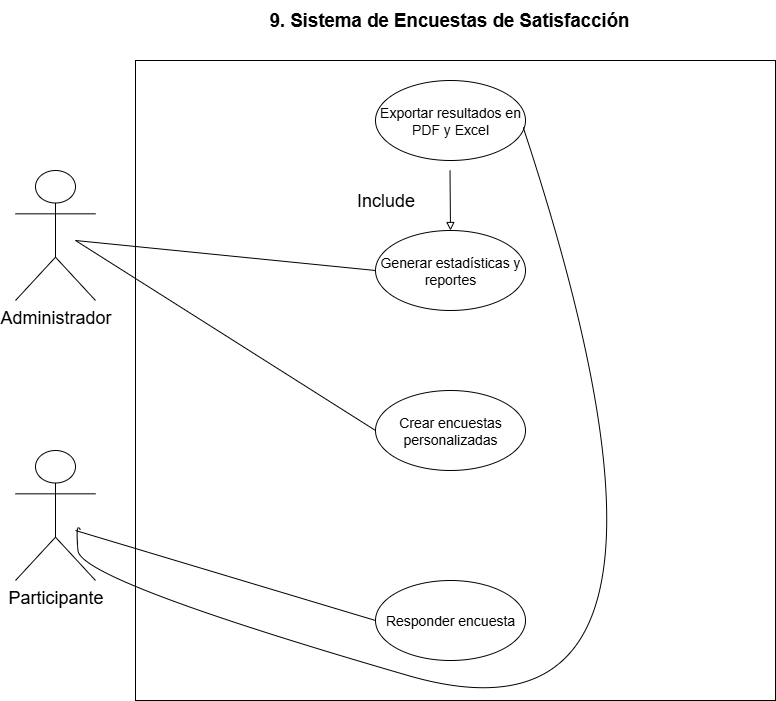

The diagram above was exported from draw.io. Its source (the exported page's mxGraphModel, read from the mxfile embedded in the PNG):
<mxGraphModel dx="1211" dy="715" grid="1" gridSize="10" guides="1" tooltips="1" connect="1" arrows="1" fold="1" page="1" pageScale="1" pageWidth="850" pageHeight="1100" math="0" shadow="0">
  <root>
    <mxCell id="0" />
    <mxCell id="1" parent="0" />
    <mxCell id="g6YoYAw9FeFtX5wYP24--1" value="" style="whiteSpace=wrap;html=1;aspect=fixed;" vertex="1" parent="1">
      <mxGeometry x="240" y="120" width="640" height="640" as="geometry" />
    </mxCell>
    <mxCell id="g6YoYAw9FeFtX5wYP24--2" value="&lt;font style=&quot;font-size: 14px;&quot;&gt;Exportar resultados en PDF y Excel&lt;/font&gt;" style="ellipse;whiteSpace=wrap;html=1;" vertex="1" parent="1">
      <mxGeometry x="480" y="140" width="150" height="80" as="geometry" />
    </mxCell>
    <mxCell id="g6YoYAw9FeFtX5wYP24--3" value="&lt;font style=&quot;font-size: 14px;&quot;&gt;Generar estadísticas y reportes&lt;/font&gt;" style="ellipse;whiteSpace=wrap;html=1;" vertex="1" parent="1">
      <mxGeometry x="480" y="290" width="150" height="80" as="geometry" />
    </mxCell>
    <mxCell id="g6YoYAw9FeFtX5wYP24--4" value="&lt;font style=&quot;font-size: 14px;&quot;&gt;Crear encuestas personalizadas&lt;/font&gt;" style="ellipse;whiteSpace=wrap;html=1;" vertex="1" parent="1">
      <mxGeometry x="480" y="450" width="150" height="80" as="geometry" />
    </mxCell>
    <mxCell id="g6YoYAw9FeFtX5wYP24--5" value="&lt;font style=&quot;font-size: 14px;&quot;&gt;Responder encuesta&lt;/font&gt;" style="ellipse;whiteSpace=wrap;html=1;" vertex="1" parent="1">
      <mxGeometry x="480" y="640" width="150" height="80" as="geometry" />
    </mxCell>
    <mxCell id="CSZKyiF3Z6xJ47t0XScG-1" value="&lt;font style=&quot;font-size: 18px;&quot;&gt;Administrador&lt;/font&gt;" style="shape=umlActor;verticalLabelPosition=bottom;verticalAlign=top;html=1;outlineConnect=0;" vertex="1" parent="1">
      <mxGeometry x="120" y="230" width="80" height="130" as="geometry" />
    </mxCell>
    <mxCell id="CSZKyiF3Z6xJ47t0XScG-2" value="&lt;font style=&quot;font-size: 18px;&quot;&gt;Participante&lt;/font&gt;" style="shape=umlActor;verticalLabelPosition=bottom;verticalAlign=top;html=1;outlineConnect=0;" vertex="1" parent="1">
      <mxGeometry x="120" y="510" width="80" height="130" as="geometry" />
    </mxCell>
    <mxCell id="CSZKyiF3Z6xJ47t0XScG-3" value="" style="endArrow=none;html=1;rounded=0;entryX=0;entryY=0.5;entryDx=0;entryDy=0;" edge="1" parent="1" target="g6YoYAw9FeFtX5wYP24--4">
      <mxGeometry width="50" height="50" relative="1" as="geometry">
        <mxPoint x="180" y="300" as="sourcePoint" />
        <mxPoint x="230" y="250" as="targetPoint" />
      </mxGeometry>
    </mxCell>
    <mxCell id="CSZKyiF3Z6xJ47t0XScG-4" value="" style="endArrow=none;html=1;rounded=0;entryX=0;entryY=0.5;entryDx=0;entryDy=0;" edge="1" parent="1" target="g6YoYAw9FeFtX5wYP24--5">
      <mxGeometry width="50" height="50" relative="1" as="geometry">
        <mxPoint x="180" y="590" as="sourcePoint" />
        <mxPoint x="230" y="540" as="targetPoint" />
      </mxGeometry>
    </mxCell>
    <mxCell id="CSZKyiF3Z6xJ47t0XScG-5" value="" style="endArrow=none;html=1;rounded=0;entryX=0;entryY=0.5;entryDx=0;entryDy=0;" edge="1" parent="1" target="g6YoYAw9FeFtX5wYP24--3">
      <mxGeometry width="50" height="50" relative="1" as="geometry">
        <mxPoint x="180" y="300" as="sourcePoint" />
        <mxPoint x="230" y="250" as="targetPoint" />
      </mxGeometry>
    </mxCell>
    <mxCell id="CSZKyiF3Z6xJ47t0XScG-7" value="" style="curved=1;endArrow=none;html=1;rounded=0;exitX=0.985;exitY=0.588;exitDx=0;exitDy=0;exitPerimeter=0;endFill=0;" edge="1" parent="1" source="g6YoYAw9FeFtX5wYP24--2">
      <mxGeometry width="50" height="50" relative="1" as="geometry">
        <mxPoint x="135" y="640" as="sourcePoint" />
        <mxPoint x="185" y="590" as="targetPoint" />
        <Array as="points">
          <mxPoint x="840" y="830" />
          <mxPoint x="185" y="640" />
          <mxPoint x="180" y="580" />
        </Array>
      </mxGeometry>
    </mxCell>
    <mxCell id="0QJrnIyCCcNppQ6fB4f_-1" value="" style="endArrow=none;html=1;rounded=0;startArrow=block;startFill=0;" edge="1" parent="1">
      <mxGeometry width="50" height="50" relative="1" as="geometry">
        <mxPoint x="555" y="290" as="sourcePoint" />
        <mxPoint x="554.5" y="230" as="targetPoint" />
      </mxGeometry>
    </mxCell>
    <mxCell id="9Sh3u_G7ThVtyPRS6cp_-1" value="&lt;font style=&quot;font-size: 18px;&quot;&gt;Include&lt;/font&gt;" style="text;html=1;align=center;verticalAlign=middle;resizable=0;points=[];autosize=1;strokeColor=none;fillColor=none;rounded=1;" vertex="1" parent="1">
      <mxGeometry x="450" y="240" width="80" height="40" as="geometry" />
    </mxCell>
    <mxCell id="VmGcVGhCYLqqwidsl4Jf-1" value="&lt;span style=&quot;font-size: 18.6667px;&quot;&gt;&lt;b&gt;9.&amp;nbsp;&lt;/b&gt;&lt;/span&gt;&lt;b&gt;&lt;span style=&quot;font-size:14.0pt;line-height:115%;&lt;br/&gt;font-family:&amp;quot;Arial&amp;quot;,sans-serif;mso-fareast-font-family:Aptos;mso-fareast-theme-font:&lt;br/&gt;minor-latin;mso-ansi-language:ES-CO;mso-fareast-language:EN-US;mso-bidi-language:&lt;br/&gt;AR-SA&quot;&gt;Sistema de Encuestas de Satisfacción&lt;/span&gt;&lt;/b&gt;&lt;span style=&quot;font-size:&lt;br/&gt;14.0pt;line-height:115%;font-family:&amp;quot;Arial&amp;quot;,sans-serif;mso-fareast-font-family:&lt;br/&gt;Aptos;mso-fareast-theme-font:minor-latin;mso-ansi-language:ES-CO;mso-fareast-language:&lt;br/&gt;EN-US;mso-bidi-language:AR-SA&quot;&gt;&amp;nbsp;&lt;/span&gt;" style="text;html=1;align=center;verticalAlign=middle;resizable=0;points=[];autosize=1;strokeColor=none;fillColor=none;" vertex="1" parent="1">
      <mxGeometry x="360" y="60" width="390" height="40" as="geometry" />
    </mxCell>
  </root>
</mxGraphModel>